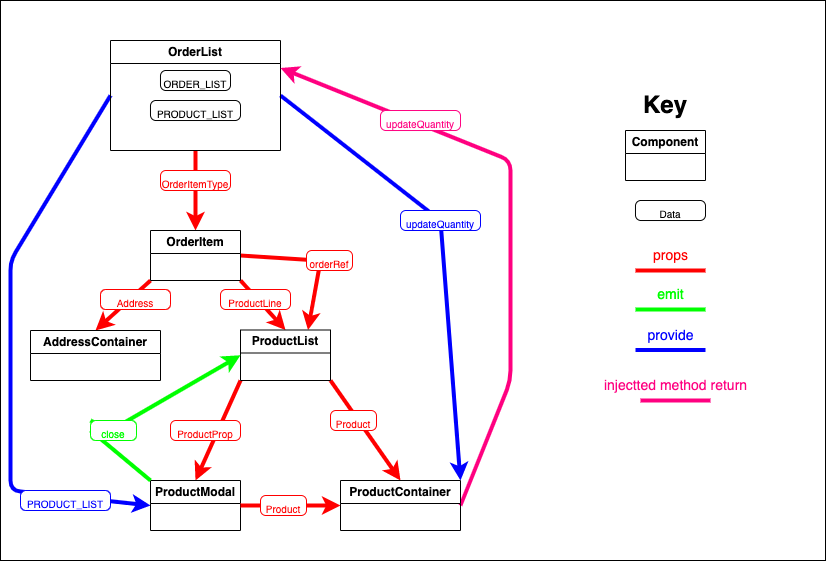

The diagram above was exported from draw.io. Its source (the exported page's mxGraphModel, read from the mxfile embedded in the PNG):
<mxGraphModel dx="1112" dy="572" grid="1" gridSize="10" guides="1" tooltips="1" connect="1" arrows="1" fold="1" page="1" pageScale="1" pageWidth="827" pageHeight="1169" math="0" shadow="0">
  <root>
    <mxCell id="0" />
    <mxCell id="1" parent="0" />
    <mxCell id="57" value="" style="rounded=0;whiteSpace=wrap;html=1;" vertex="1" parent="1">
      <mxGeometry width="825" height="560" as="geometry" />
    </mxCell>
    <mxCell id="2" value="Component" style="swimlane;whiteSpace=wrap;html=1;" parent="1" vertex="1">
      <mxGeometry x="625" y="130" width="80" height="50" as="geometry" />
    </mxCell>
    <mxCell id="3" value="&lt;b&gt;&lt;font style=&quot;font-size: 24px;&quot;&gt;Key&lt;/font&gt;&lt;/b&gt;" style="text;html=1;strokeColor=none;fillColor=none;align=center;verticalAlign=middle;whiteSpace=wrap;rounded=0;" parent="1" vertex="1">
      <mxGeometry x="635" y="90" width="60" height="30" as="geometry" />
    </mxCell>
    <mxCell id="4" value="&lt;font size=&quot;1&quot;&gt;Data&lt;/font&gt;" style="rounded=1;whiteSpace=wrap;html=1;fontSize=24;arcSize=27;" parent="1" vertex="1">
      <mxGeometry x="635" y="200" width="70" height="20" as="geometry" />
    </mxCell>
    <mxCell id="22" style="edgeStyle=none;rounded=1;html=1;exitX=0.5;exitY=1;exitDx=0;exitDy=0;strokeColor=#FF0000;strokeWidth=4;fontSize=14;fontColor=#FF0080;entryX=0.5;entryY=0;entryDx=0;entryDy=0;" parent="1" source="6" target="7" edge="1">
      <mxGeometry relative="1" as="geometry">
        <mxPoint x="330" y="200" as="targetPoint" />
      </mxGeometry>
    </mxCell>
    <mxCell id="51" style="edgeStyle=none;rounded=1;html=1;exitX=1;exitY=0.5;exitDx=0;exitDy=0;entryX=1;entryY=0;entryDx=0;entryDy=0;strokeColor=#0000FF;strokeWidth=4;fontSize=10;fontColor=#0000FF;" parent="1" source="6" target="12" edge="1">
      <mxGeometry relative="1" as="geometry">
        <Array as="points">
          <mxPoint x="440" y="220" />
        </Array>
      </mxGeometry>
    </mxCell>
    <mxCell id="53" style="edgeStyle=none;rounded=1;html=1;exitX=0;exitY=0.5;exitDx=0;exitDy=0;entryX=0;entryY=0.5;entryDx=0;entryDy=0;strokeColor=#0000FF;strokeWidth=4;fontSize=10;fontColor=#0000FF;" parent="1" source="6" target="13" edge="1">
      <mxGeometry relative="1" as="geometry">
        <Array as="points">
          <mxPoint x="10" y="260" />
          <mxPoint x="10" y="490" />
        </Array>
      </mxGeometry>
    </mxCell>
    <mxCell id="6" value="OrderList" style="swimlane;whiteSpace=wrap;html=1;" parent="1" vertex="1">
      <mxGeometry x="110" y="40" width="170" height="110" as="geometry" />
    </mxCell>
    <mxCell id="8" value="&lt;font size=&quot;1&quot;&gt;ORDER_LIST&lt;/font&gt;" style="rounded=1;whiteSpace=wrap;html=1;fontSize=24;arcSize=27;" parent="6" vertex="1">
      <mxGeometry x="50" y="30" width="70" height="20" as="geometry" />
    </mxCell>
    <mxCell id="9" value="&lt;font size=&quot;1&quot;&gt;PRODUCT_LIST&lt;/font&gt;" style="rounded=1;whiteSpace=wrap;html=1;fontSize=24;arcSize=27;" parent="6" vertex="1">
      <mxGeometry x="40" y="60" width="90" height="20" as="geometry" />
    </mxCell>
    <mxCell id="24" style="edgeStyle=none;rounded=1;html=1;exitX=0;exitY=1;exitDx=0;exitDy=0;entryX=0.5;entryY=0;entryDx=0;entryDy=0;strokeColor=#FF0000;strokeWidth=4;fontSize=14;fontColor=#FF0000;" parent="1" source="7" target="10" edge="1">
      <mxGeometry relative="1" as="geometry" />
    </mxCell>
    <mxCell id="26" style="edgeStyle=none;rounded=1;html=1;exitX=1;exitY=1;exitDx=0;exitDy=0;entryX=0.5;entryY=0;entryDx=0;entryDy=0;strokeColor=#FF0000;strokeWidth=4;fontSize=14;fontColor=#FF0000;" parent="1" source="7" target="11" edge="1">
      <mxGeometry relative="1" as="geometry" />
    </mxCell>
    <mxCell id="40" style="edgeStyle=none;rounded=1;html=1;exitX=1;exitY=0.5;exitDx=0;exitDy=0;entryX=0.75;entryY=0;entryDx=0;entryDy=0;strokeColor=#FF0000;strokeWidth=4;fontSize=14;fontColor=#FF0000;" parent="1" source="7" target="11" edge="1">
      <mxGeometry relative="1" as="geometry">
        <Array as="points">
          <mxPoint x="320" y="260" />
        </Array>
      </mxGeometry>
    </mxCell>
    <mxCell id="7" value="OrderItem" style="swimlane;whiteSpace=wrap;html=1;" parent="1" vertex="1">
      <mxGeometry x="150" y="230" width="90" height="50" as="geometry" />
    </mxCell>
    <mxCell id="10" value="AddressContainer" style="swimlane;whiteSpace=wrap;html=1;" parent="1" vertex="1">
      <mxGeometry x="30" y="330" width="130" height="50" as="geometry" />
    </mxCell>
    <mxCell id="28" style="edgeStyle=none;rounded=1;html=1;exitX=0;exitY=1;exitDx=0;exitDy=0;entryX=0.5;entryY=0;entryDx=0;entryDy=0;strokeColor=#FF0000;strokeWidth=4;fontSize=14;fontColor=#FF0000;startArrow=none;" parent="1" source="11" target="13" edge="1">
      <mxGeometry relative="1" as="geometry">
        <mxPoint x="222.5" y="410" as="sourcePoint" />
      </mxGeometry>
    </mxCell>
    <mxCell id="31" style="edgeStyle=none;rounded=1;html=1;exitX=1;exitY=1;exitDx=0;exitDy=0;entryX=0.5;entryY=0;entryDx=0;entryDy=0;strokeColor=#FF0000;strokeWidth=4;fontSize=14;fontColor=#FF0000;" parent="1" source="11" target="12" edge="1">
      <mxGeometry relative="1" as="geometry" />
    </mxCell>
    <mxCell id="11" value="ProductList" style="swimlane;whiteSpace=wrap;html=1;" parent="1" vertex="1">
      <mxGeometry x="240" y="329.5" width="90" height="50.5" as="geometry" />
    </mxCell>
    <mxCell id="55" style="edgeStyle=none;rounded=1;html=1;exitX=1;exitY=0.5;exitDx=0;exitDy=0;entryX=1;entryY=0.25;entryDx=0;entryDy=0;strokeColor=#FF0080;strokeWidth=4;fontSize=10;fontColor=#0000FF;" parent="1" source="12" target="6" edge="1">
      <mxGeometry relative="1" as="geometry">
        <Array as="points">
          <mxPoint x="510" y="380" />
          <mxPoint x="510" y="160" />
        </Array>
      </mxGeometry>
    </mxCell>
    <mxCell id="12" value="ProductContainer" style="swimlane;whiteSpace=wrap;html=1;" parent="1" vertex="1">
      <mxGeometry x="340" y="480" width="120" height="50" as="geometry" />
    </mxCell>
    <mxCell id="38" style="edgeStyle=none;rounded=1;html=1;exitX=1;exitY=0.5;exitDx=0;exitDy=0;entryX=0;entryY=0.5;entryDx=0;entryDy=0;strokeColor=#FF0000;strokeWidth=4;fontSize=14;fontColor=#FF0000;startArrow=none;" parent="1" source="32" target="12" edge="1">
      <mxGeometry relative="1" as="geometry" />
    </mxCell>
    <mxCell id="48" style="edgeStyle=none;rounded=1;html=1;exitX=0;exitY=0;exitDx=0;exitDy=0;entryX=0;entryY=0.5;entryDx=0;entryDy=0;strokeColor=#00FF00;strokeWidth=4;fontSize=10;fontColor=#FF0000;startArrow=none;" parent="1" source="49" target="11" edge="1">
      <mxGeometry relative="1" as="geometry">
        <Array as="points">
          <mxPoint x="110" y="430" />
        </Array>
      </mxGeometry>
    </mxCell>
    <mxCell id="13" value="ProductModal" style="swimlane;whiteSpace=wrap;html=1;" parent="1" vertex="1">
      <mxGeometry x="150" y="480" width="90" height="50" as="geometry" />
    </mxCell>
    <mxCell id="14" value="" style="endArrow=none;html=1;fontSize=14;rounded=1;strokeWidth=4;fillColor=#a20025;strokeColor=#FF0000;" parent="1" edge="1">
      <mxGeometry width="50" height="50" relative="1" as="geometry">
        <mxPoint x="635" y="270" as="sourcePoint" />
        <mxPoint x="705" y="270" as="targetPoint" />
      </mxGeometry>
    </mxCell>
    <mxCell id="15" value="props" style="text;html=1;align=center;verticalAlign=middle;resizable=0;points=[];autosize=1;strokeColor=none;fillColor=none;fontSize=14;fontColor=#FF0000;" parent="1" vertex="1">
      <mxGeometry x="640" y="240" width="60" height="30" as="geometry" />
    </mxCell>
    <mxCell id="16" value="" style="endArrow=none;html=1;fontSize=14;rounded=1;strokeWidth=4;fillColor=#a20025;strokeColor=#00FF00;" parent="1" edge="1">
      <mxGeometry width="50" height="50" relative="1" as="geometry">
        <mxPoint x="635" y="309" as="sourcePoint" />
        <mxPoint x="705" y="309" as="targetPoint" />
      </mxGeometry>
    </mxCell>
    <mxCell id="17" value="&lt;font color=&quot;#00ff00&quot;&gt;emit&lt;/font&gt;" style="text;html=1;align=center;verticalAlign=middle;resizable=0;points=[];autosize=1;strokeColor=none;fillColor=none;fontSize=14;fontColor=#FF0000;" parent="1" vertex="1">
      <mxGeometry x="645" y="279" width="50" height="30" as="geometry" />
    </mxCell>
    <mxCell id="18" value="" style="endArrow=none;html=1;fontSize=14;rounded=1;strokeWidth=4;fillColor=#a20025;strokeColor=#0000FF;" parent="1" edge="1">
      <mxGeometry width="50" height="50" relative="1" as="geometry">
        <mxPoint x="635" y="349.5" as="sourcePoint" />
        <mxPoint x="705" y="349.5" as="targetPoint" />
      </mxGeometry>
    </mxCell>
    <mxCell id="19" value="&lt;font color=&quot;#0000ff&quot;&gt;provide&lt;/font&gt;" style="text;html=1;align=center;verticalAlign=middle;resizable=0;points=[];autosize=1;strokeColor=none;fillColor=none;fontSize=14;fontColor=#FF0000;" parent="1" vertex="1">
      <mxGeometry x="635" y="319.5" width="70" height="30" as="geometry" />
    </mxCell>
    <mxCell id="20" value="" style="endArrow=none;html=1;fontSize=14;rounded=1;strokeWidth=4;fillColor=#a20025;strokeColor=#FF0080;" parent="1" edge="1">
      <mxGeometry width="50" height="50" relative="1" as="geometry">
        <mxPoint x="640" y="400" as="sourcePoint" />
        <mxPoint x="710" y="400" as="targetPoint" />
      </mxGeometry>
    </mxCell>
    <mxCell id="21" value="&lt;font color=&quot;#ff0080&quot;&gt;injectted method return&lt;/font&gt;" style="text;html=1;align=center;verticalAlign=middle;resizable=0;points=[];autosize=1;strokeColor=none;fillColor=none;fontSize=14;fontColor=#FF0000;" parent="1" vertex="1">
      <mxGeometry x="590" y="370" width="170" height="30" as="geometry" />
    </mxCell>
    <mxCell id="23" value="&lt;font color=&quot;#ff0000&quot; size=&quot;1&quot;&gt;OrderItemType&lt;/font&gt;" style="rounded=1;whiteSpace=wrap;html=1;fontSize=24;arcSize=27;strokeColor=#FF0000;" parent="1" vertex="1">
      <mxGeometry x="160" y="170" width="70" height="20" as="geometry" />
    </mxCell>
    <mxCell id="25" value="&lt;font size=&quot;1&quot; color=&quot;#ff0000&quot;&gt;Address&lt;/font&gt;" style="rounded=1;whiteSpace=wrap;html=1;fontSize=24;arcSize=27;strokeColor=#FF0000;" parent="1" vertex="1">
      <mxGeometry x="100" y="289" width="70" height="20" as="geometry" />
    </mxCell>
    <mxCell id="27" value="&lt;font size=&quot;1&quot; color=&quot;#ff0000&quot;&gt;ProductLine&lt;/font&gt;" style="rounded=1;whiteSpace=wrap;html=1;fontSize=24;arcSize=27;strokeColor=#FF0000;" parent="1" vertex="1">
      <mxGeometry x="220" y="289" width="70" height="20" as="geometry" />
    </mxCell>
    <mxCell id="29" value="&lt;font size=&quot;1&quot; color=&quot;#ff0000&quot;&gt;ProductProp&lt;/font&gt;" style="rounded=1;whiteSpace=wrap;html=1;fontSize=24;arcSize=27;strokeColor=#FF0000;" parent="1" vertex="1">
      <mxGeometry x="170" y="420" width="70" height="20" as="geometry" />
    </mxCell>
    <mxCell id="37" value="&lt;font size=&quot;1&quot; color=&quot;#ff0000&quot;&gt;Product&lt;/font&gt;" style="rounded=1;whiteSpace=wrap;html=1;fontSize=24;arcSize=27;strokeColor=#FF0000;" parent="1" vertex="1">
      <mxGeometry x="330" y="410" width="46" height="20" as="geometry" />
    </mxCell>
    <mxCell id="39" value="" style="edgeStyle=none;rounded=1;html=1;exitX=1;exitY=0.5;exitDx=0;exitDy=0;entryX=0;entryY=0.5;entryDx=0;entryDy=0;strokeColor=#FF0000;strokeWidth=4;fontSize=14;fontColor=#FF0000;endArrow=none;" parent="1" source="13" target="32" edge="1">
      <mxGeometry relative="1" as="geometry">
        <mxPoint x="240" y="505" as="sourcePoint" />
        <mxPoint x="340" y="505" as="targetPoint" />
      </mxGeometry>
    </mxCell>
    <mxCell id="32" value="&lt;font size=&quot;1&quot; color=&quot;#ff0000&quot;&gt;Product&lt;/font&gt;" style="rounded=1;whiteSpace=wrap;html=1;fontSize=24;arcSize=27;strokeColor=#FF0000;" parent="1" vertex="1">
      <mxGeometry x="260" y="495" width="46" height="20" as="geometry" />
    </mxCell>
    <mxCell id="41" value="&lt;font size=&quot;1&quot; color=&quot;#ff0000&quot;&gt;orderRef&lt;/font&gt;" style="rounded=1;whiteSpace=wrap;html=1;fontSize=24;arcSize=27;strokeColor=#FF0000;" parent="1" vertex="1">
      <mxGeometry x="306" y="250" width="46" height="20" as="geometry" />
    </mxCell>
    <mxCell id="50" value="" style="edgeStyle=none;rounded=1;html=1;exitX=0;exitY=0;exitDx=0;exitDy=0;entryX=0;entryY=0.5;entryDx=0;entryDy=0;strokeColor=#00FF00;strokeWidth=4;fontSize=10;fontColor=#FF0000;endArrow=none;" parent="1" source="13" target="49" edge="1">
      <mxGeometry relative="1" as="geometry">
        <mxPoint x="150" y="480" as="sourcePoint" />
        <mxPoint x="240" y="354.75" as="targetPoint" />
        <Array as="points" />
      </mxGeometry>
    </mxCell>
    <mxCell id="49" value="&lt;font color=&quot;#00ff00&quot; size=&quot;1&quot;&gt;close&lt;/font&gt;" style="rounded=1;whiteSpace=wrap;html=1;fontSize=24;arcSize=27;strokeColor=#00FF00;" parent="1" vertex="1">
      <mxGeometry x="90" y="420" width="46" height="20" as="geometry" />
    </mxCell>
    <mxCell id="52" value="&lt;font color=&quot;#0000ff&quot; size=&quot;1&quot;&gt;updateQuantity&lt;/font&gt;" style="rounded=1;whiteSpace=wrap;html=1;fontSize=24;arcSize=27;strokeColor=#0000FF;" parent="1" vertex="1">
      <mxGeometry x="400" y="210" width="80" height="20" as="geometry" />
    </mxCell>
    <mxCell id="54" value="&lt;font color=&quot;#0000ff&quot; size=&quot;1&quot;&gt;PRODUCT_LIST&lt;/font&gt;" style="rounded=1;whiteSpace=wrap;html=1;fontSize=24;arcSize=27;strokeColor=#0000FF;" parent="1" vertex="1">
      <mxGeometry x="20" y="490" width="90" height="20" as="geometry" />
    </mxCell>
    <mxCell id="56" value="&lt;font color=&quot;#ff0080&quot; size=&quot;1&quot;&gt;updateQuantity&lt;/font&gt;" style="rounded=1;whiteSpace=wrap;html=1;fontSize=24;arcSize=27;strokeColor=#FF0080;" parent="1" vertex="1">
      <mxGeometry x="380" y="110" width="80" height="20" as="geometry" />
    </mxCell>
  </root>
</mxGraphModel>